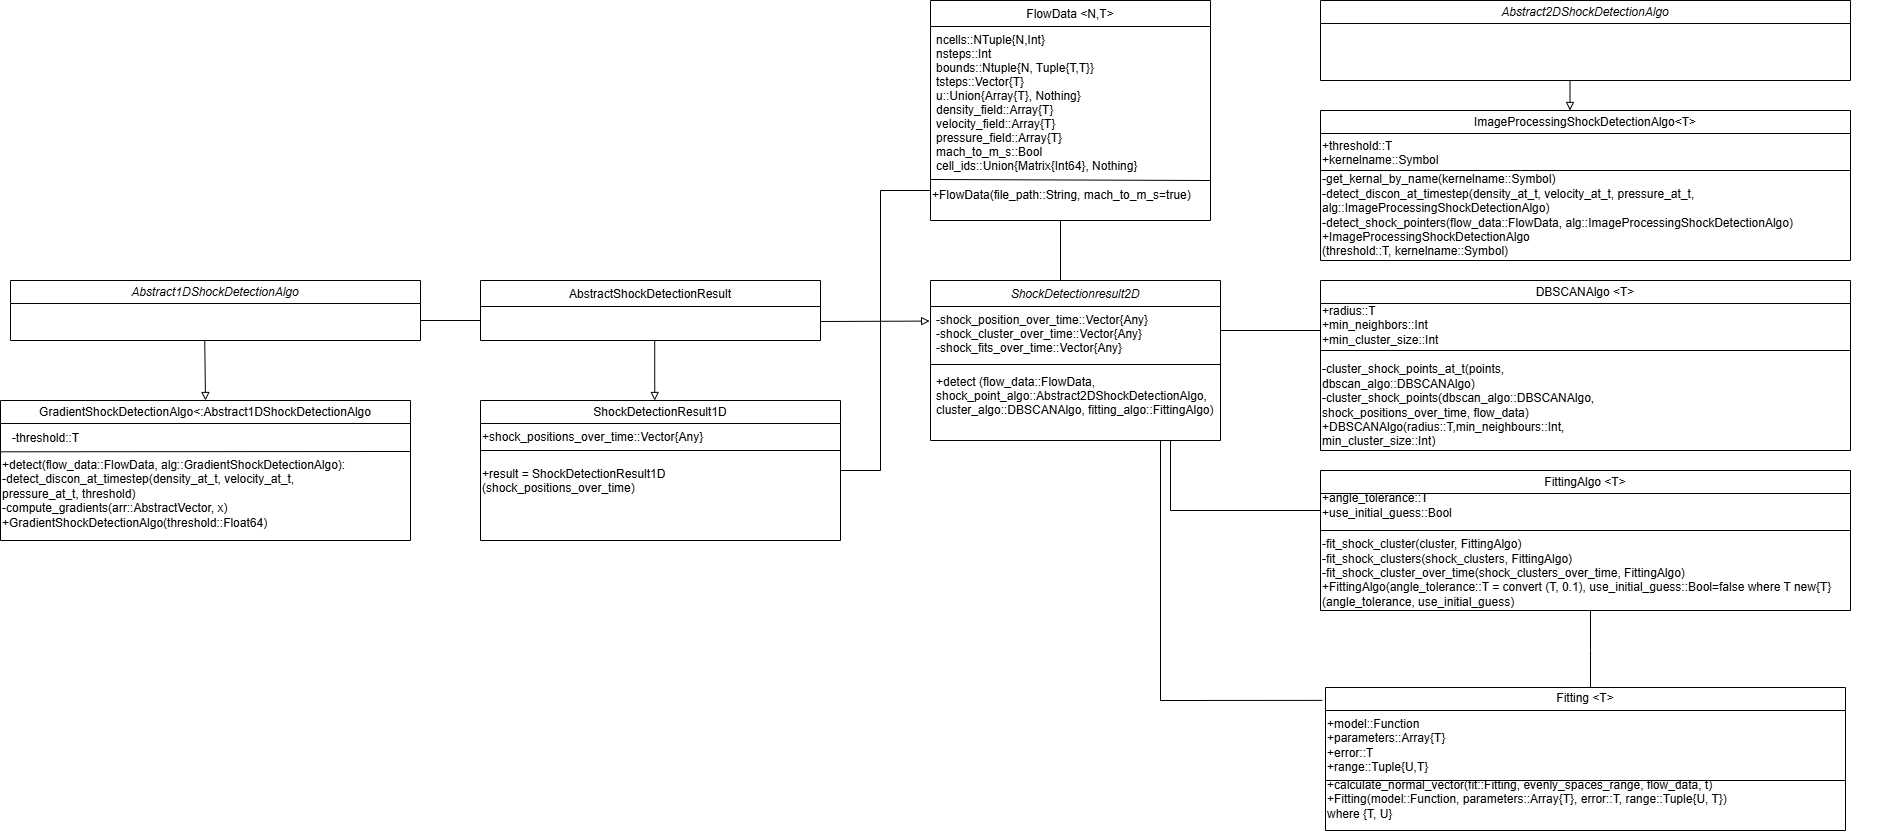

The diagram above was exported from draw.io. Its source (the exported page's mxGraphModel, read from the mxfile embedded in the PNG):
<mxGraphModel dx="4842" dy="3208" grid="1" gridSize="10" guides="1" tooltips="1" connect="1" arrows="1" fold="1" page="1" pageScale="1" pageWidth="3300" pageHeight="2339" math="0" shadow="0">
  <root>
    <mxCell id="WIyWlLk6GJQsqaUBKTNV-0" />
    <mxCell id="WIyWlLk6GJQsqaUBKTNV-1" parent="WIyWlLk6GJQsqaUBKTNV-0" />
    <mxCell id="zkfFHV4jXpPFQw0GAbJ--0" value="FlowData &lt;N,T&gt;" style="swimlane;fontStyle=0;align=center;verticalAlign=top;childLayout=stackLayout;horizontal=1;startSize=26;horizontalStack=0;resizeParent=1;resizeLast=0;collapsible=1;marginBottom=0;rounded=0;shadow=0;strokeWidth=1;" parent="WIyWlLk6GJQsqaUBKTNV-1" vertex="1">
      <mxGeometry x="290" y="-60" width="280" height="220" as="geometry">
        <mxRectangle x="230" y="140" width="160" height="26" as="alternateBounds" />
      </mxGeometry>
    </mxCell>
    <mxCell id="zkfFHV4jXpPFQw0GAbJ--3" value="ncells::NTuple{N,Int}&#10;nsteps::Int&#10;bounds::Ntuple{N, Tuple{T,T}}&#10;tsteps::Vector{T}&#10;u::Union{Array{T}, Nothing}&#10;density_field::Array{T}&#10;velocity_field::Array{T}&#10;pressure_field::Array{T}&#10;mach_to_m_s::Bool&#10;cell_ids::Union{Matrix{Int64}, Nothing}" style="text;align=left;verticalAlign=top;spacingLeft=4;spacingRight=4;overflow=hidden;rotatable=0;points=[[0,0.5],[1,0.5]];portConstraint=eastwest;rounded=0;shadow=0;html=0;" parent="zkfFHV4jXpPFQw0GAbJ--0" vertex="1">
      <mxGeometry y="26" width="280" height="154" as="geometry" />
    </mxCell>
    <mxCell id="js40RToca1tuR4frAI-J-1" value="" style="endArrow=none;html=1;rounded=0;entryX=1;entryY=0;entryDx=0;entryDy=0;" edge="1" parent="zkfFHV4jXpPFQw0GAbJ--0" target="js40RToca1tuR4frAI-J-5">
      <mxGeometry width="50" height="50" relative="1" as="geometry">
        <mxPoint y="179" as="sourcePoint" />
        <mxPoint x="490" y="180" as="targetPoint" />
      </mxGeometry>
    </mxCell>
    <mxCell id="js40RToca1tuR4frAI-J-5" value="+FlowData(file_path::String, mach_to_m_s=true)" style="text;html=1;align=left;verticalAlign=middle;whiteSpace=wrap;rounded=0;" vertex="1" parent="zkfFHV4jXpPFQw0GAbJ--0">
      <mxGeometry y="180" width="280" height="30" as="geometry" />
    </mxCell>
    <mxCell id="zkfFHV4jXpPFQw0GAbJ--13" value="AbstractShockDetectionResult" style="swimlane;fontStyle=0;align=center;verticalAlign=top;childLayout=stackLayout;horizontal=1;startSize=26;horizontalStack=0;resizeParent=1;resizeLast=0;collapsible=1;marginBottom=0;rounded=0;shadow=0;strokeWidth=1;" parent="WIyWlLk6GJQsqaUBKTNV-1" vertex="1">
      <mxGeometry x="-160" y="220" width="340" height="60" as="geometry">
        <mxRectangle x="340" y="380" width="170" height="26" as="alternateBounds" />
      </mxGeometry>
    </mxCell>
    <mxCell id="zkfFHV4jXpPFQw0GAbJ--17" value="ShockDetectionresult2D" style="swimlane;fontStyle=2;align=center;verticalAlign=top;childLayout=stackLayout;horizontal=1;startSize=26;horizontalStack=0;resizeParent=1;resizeLast=0;collapsible=1;marginBottom=0;rounded=0;shadow=0;strokeWidth=1;" parent="WIyWlLk6GJQsqaUBKTNV-1" vertex="1">
      <mxGeometry x="290" y="220" width="290" height="160" as="geometry">
        <mxRectangle x="550" y="140" width="160" height="26" as="alternateBounds" />
      </mxGeometry>
    </mxCell>
    <mxCell id="zkfFHV4jXpPFQw0GAbJ--20" value="-shock_position_over_time::Vector{Any}&#10;-shock_cluster_over_time::Vector{Any}&#10;-shock_fits_over_time::Vector{Any}" style="text;align=left;verticalAlign=top;spacingLeft=4;spacingRight=4;overflow=hidden;rotatable=0;points=[[0,0.5],[1,0.5]];portConstraint=eastwest;rounded=0;shadow=0;html=0;" parent="zkfFHV4jXpPFQw0GAbJ--17" vertex="1">
      <mxGeometry y="26" width="290" height="54" as="geometry" />
    </mxCell>
    <mxCell id="zkfFHV4jXpPFQw0GAbJ--23" value="" style="line;html=1;strokeWidth=1;align=left;verticalAlign=middle;spacingTop=-1;spacingLeft=3;spacingRight=3;rotatable=0;labelPosition=right;points=[];portConstraint=eastwest;" parent="zkfFHV4jXpPFQw0GAbJ--17" vertex="1">
      <mxGeometry y="80" width="290" height="8" as="geometry" />
    </mxCell>
    <mxCell id="zkfFHV4jXpPFQw0GAbJ--24" value="+detect (flow_data::FlowData, &#10;shock_point_algo::Abstract2DShockDetectionAlgo,&#10;cluster_algo::DBSCANAlgo, fitting_algo::FittingAlgo)" style="text;align=left;verticalAlign=top;spacingLeft=4;spacingRight=4;overflow=hidden;rotatable=0;points=[[0,0.5],[1,0.5]];portConstraint=eastwest;" parent="zkfFHV4jXpPFQw0GAbJ--17" vertex="1">
      <mxGeometry y="88" width="290" height="52" as="geometry" />
    </mxCell>
    <mxCell id="js40RToca1tuR4frAI-J-6" value="" style="endArrow=none;html=1;rounded=0;" edge="1" parent="WIyWlLk6GJQsqaUBKTNV-1">
      <mxGeometry width="50" height="50" relative="1" as="geometry">
        <mxPoint x="420" y="160" as="sourcePoint" />
        <mxPoint x="420" y="220" as="targetPoint" />
      </mxGeometry>
    </mxCell>
    <mxCell id="js40RToca1tuR4frAI-J-12" value="" style="endArrow=block;html=1;rounded=0;fontColor=#FFFFFF;endFill=0;" edge="1" parent="WIyWlLk6GJQsqaUBKTNV-1">
      <mxGeometry width="50" height="50" relative="1" as="geometry">
        <mxPoint x="14.230000000000004" y="280" as="sourcePoint" />
        <mxPoint x="14.230000000000004" y="340" as="targetPoint" />
        <Array as="points" />
      </mxGeometry>
    </mxCell>
    <mxCell id="js40RToca1tuR4frAI-J-13" value="&lt;span style=&quot;font-weight: 400;&quot;&gt;&lt;i&gt;Abstract2DShockDetectionAlgo&lt;/i&gt;&lt;/span&gt;" style="swimlane;whiteSpace=wrap;html=1;" vertex="1" parent="WIyWlLk6GJQsqaUBKTNV-1">
      <mxGeometry x="680" y="-60" width="530" height="80" as="geometry" />
    </mxCell>
    <mxCell id="js40RToca1tuR4frAI-J-15" value="&lt;span style=&quot;font-weight: 400;&quot;&gt;ImageProcessingShockDetectionAlgo&amp;lt;T&amp;gt;&lt;/span&gt;" style="swimlane;whiteSpace=wrap;html=1;" vertex="1" parent="WIyWlLk6GJQsqaUBKTNV-1">
      <mxGeometry x="680" y="50" width="530" height="150" as="geometry" />
    </mxCell>
    <mxCell id="js40RToca1tuR4frAI-J-18" value="+threshold::T&lt;div&gt;+kernelname::Symbol&lt;/div&gt;&lt;div style=&quot;&quot;&gt;&lt;br&gt;&lt;/div&gt;" style="text;html=1;align=left;verticalAlign=middle;resizable=0;points=[];autosize=1;strokeColor=none;fillColor=none;" vertex="1" parent="js40RToca1tuR4frAI-J-15">
      <mxGeometry y="20" width="140" height="60" as="geometry" />
    </mxCell>
    <mxCell id="js40RToca1tuR4frAI-J-23" value="" style="endArrow=none;html=1;rounded=0;" edge="1" parent="js40RToca1tuR4frAI-J-15">
      <mxGeometry width="50" height="50" relative="1" as="geometry">
        <mxPoint x="530" y="60" as="sourcePoint" />
        <mxPoint y="60" as="targetPoint" />
        <Array as="points">
          <mxPoint x="200" y="60" />
        </Array>
      </mxGeometry>
    </mxCell>
    <mxCell id="js40RToca1tuR4frAI-J-22" value="&lt;div&gt;&lt;div style=&quot;&quot;&gt;&lt;span style=&quot;background-color: initial;&quot;&gt;-get_kernal_by_name(kernelname::Symbol)&lt;/span&gt;&lt;/div&gt;&lt;div style=&quot;&quot;&gt;&lt;span style=&quot;background-color: initial;&quot;&gt;-detect_discon_at_timestep(density_at_t, velocity_at_t, pressure_at_t, alg::ImageProcessingShockDetectionAlgo)&lt;br&gt;&lt;/span&gt;&lt;/div&gt;&lt;/div&gt;&lt;div style=&quot;&quot;&gt;&lt;span style=&quot;background-color: initial;&quot;&gt;-detect_shock_pointers(flow_data::FlowData, alg::ImageProcessingShockDetectionAlgo)&lt;br&gt;&lt;/span&gt;+ImageProcessingShockDetectionAlgo&lt;div&gt;(threshold::T, kernelname::Symbol)&lt;/div&gt;&lt;/div&gt;" style="text;html=1;align=left;verticalAlign=middle;whiteSpace=wrap;rounded=0;" vertex="1" parent="js40RToca1tuR4frAI-J-15">
      <mxGeometry y="70" width="530" height="70" as="geometry" />
    </mxCell>
    <mxCell id="js40RToca1tuR4frAI-J-25" value="&lt;span style=&quot;font-weight: normal;&quot;&gt;DBSCANAlgo &amp;lt;T&amp;gt;&lt;/span&gt;" style="swimlane;whiteSpace=wrap;html=1;" vertex="1" parent="WIyWlLk6GJQsqaUBKTNV-1">
      <mxGeometry x="680" y="220" width="530" height="170" as="geometry" />
    </mxCell>
    <mxCell id="js40RToca1tuR4frAI-J-26" value="+radius::T&lt;div&gt;+min_neighbors::Int&lt;br&gt;+min_cluster_size::Int&lt;/div&gt;" style="text;html=1;align=left;verticalAlign=middle;whiteSpace=wrap;rounded=0;spacing=2;spacingTop=0;spacingLeft=0;" vertex="1" parent="js40RToca1tuR4frAI-J-25">
      <mxGeometry y="30" width="120" height="30" as="geometry" />
    </mxCell>
    <mxCell id="js40RToca1tuR4frAI-J-27" value="" style="endArrow=none;html=1;rounded=0;" edge="1" parent="js40RToca1tuR4frAI-J-25">
      <mxGeometry width="50" height="50" relative="1" as="geometry">
        <mxPoint y="70" as="sourcePoint" />
        <mxPoint x="530" y="70" as="targetPoint" />
      </mxGeometry>
    </mxCell>
    <mxCell id="js40RToca1tuR4frAI-J-28" value="-cluster_shock_points_at_t(points, dbscan_algo::DBSCANAlgo)&lt;div&gt;-cluster_shock_points(dbscan_algo::DBSCANAlgo, shock_positions_over_time, flow_data)&lt;/div&gt;&lt;div&gt;+DBSCANAlgo(radius::T,min_neighbours::Int,&lt;br&gt;min_cluster_size::Int)&lt;/div&gt;" style="text;html=1;align=left;verticalAlign=middle;whiteSpace=wrap;rounded=0;" vertex="1" parent="js40RToca1tuR4frAI-J-25">
      <mxGeometry y="70" width="280" height="110" as="geometry" />
    </mxCell>
    <mxCell id="js40RToca1tuR4frAI-J-33" value="" style="endArrow=block;html=1;rounded=0;endFill=0;" edge="1" parent="WIyWlLk6GJQsqaUBKTNV-1">
      <mxGeometry width="50" height="50" relative="1" as="geometry">
        <mxPoint x="929.5" y="20" as="sourcePoint" />
        <mxPoint x="929.5" y="50" as="targetPoint" />
      </mxGeometry>
    </mxCell>
    <mxCell id="js40RToca1tuR4frAI-J-34" value="" style="endArrow=none;html=1;rounded=0;" edge="1" parent="WIyWlLk6GJQsqaUBKTNV-1">
      <mxGeometry width="50" height="50" relative="1" as="geometry">
        <mxPoint x="580" y="270" as="sourcePoint" />
        <mxPoint x="680" y="270" as="targetPoint" />
      </mxGeometry>
    </mxCell>
    <mxCell id="js40RToca1tuR4frAI-J-36" value="&lt;span style=&quot;font-weight: normal;&quot;&gt;FittingAlgo &amp;lt;T&amp;gt;&lt;/span&gt;" style="swimlane;whiteSpace=wrap;html=1;" vertex="1" parent="WIyWlLk6GJQsqaUBKTNV-1">
      <mxGeometry x="680" y="410" width="530" height="140" as="geometry" />
    </mxCell>
    <mxCell id="js40RToca1tuR4frAI-J-37" value="" style="endArrow=none;html=1;rounded=0;" edge="1" parent="js40RToca1tuR4frAI-J-36">
      <mxGeometry width="50" height="50" relative="1" as="geometry">
        <mxPoint y="60" as="sourcePoint" />
        <mxPoint x="530" y="60" as="targetPoint" />
      </mxGeometry>
    </mxCell>
    <mxCell id="js40RToca1tuR4frAI-J-38" value="+angle_tolerance::T&lt;br&gt;+use_initial_guess::Bool" style="text;html=1;align=left;verticalAlign=middle;whiteSpace=wrap;rounded=0;" vertex="1" parent="js40RToca1tuR4frAI-J-36">
      <mxGeometry y="10" width="60" height="49" as="geometry" />
    </mxCell>
    <mxCell id="js40RToca1tuR4frAI-J-41" value="&lt;div&gt;&lt;br&gt;&lt;/div&gt;&lt;div&gt;&lt;br&gt;&lt;/div&gt;&lt;div&gt;&lt;br&gt;&lt;/div&gt;&lt;div&gt;-fit_shock_cluster(cluster, FittingAlgo)&lt;/div&gt;&lt;div&gt;-fit_shock_clusters(shock_clusters, FittingAlgo)&lt;/div&gt;&lt;div&gt;-fit_shock_cluster_over_time(shock_clusters_over_time, FittingAlgo)&lt;/div&gt;&lt;div&gt;&lt;span style=&quot;background-color: initial;&quot;&gt;+FittingAlgo(angle_tolerance::T = convert (T, 0.1), use_initial_guess::Bool=false where T new{T}(angle_tolerance, use_initial_guess)&lt;/span&gt;&lt;br&gt;&lt;/div&gt;" style="text;html=1;align=left;verticalAlign=middle;whiteSpace=wrap;rounded=0;" vertex="1" parent="js40RToca1tuR4frAI-J-36">
      <mxGeometry y="70" width="570" height="22" as="geometry" />
    </mxCell>
    <mxCell id="js40RToca1tuR4frAI-J-44" value="" style="endArrow=none;html=1;rounded=0;" edge="1" parent="WIyWlLk6GJQsqaUBKTNV-1">
      <mxGeometry width="50" height="50" relative="1" as="geometry">
        <mxPoint x="530" y="380" as="sourcePoint" />
        <mxPoint x="530" y="450" as="targetPoint" />
      </mxGeometry>
    </mxCell>
    <mxCell id="js40RToca1tuR4frAI-J-45" value="" style="endArrow=none;html=1;rounded=0;" edge="1" parent="WIyWlLk6GJQsqaUBKTNV-1">
      <mxGeometry width="50" height="50" relative="1" as="geometry">
        <mxPoint x="530" y="450" as="sourcePoint" />
        <mxPoint x="680" y="450" as="targetPoint" />
      </mxGeometry>
    </mxCell>
    <mxCell id="js40RToca1tuR4frAI-J-46" value="&lt;span style=&quot;font-weight: normal;&quot;&gt;Fitting &amp;lt;T&amp;gt;&lt;/span&gt;" style="swimlane;whiteSpace=wrap;html=1;" vertex="1" parent="WIyWlLk6GJQsqaUBKTNV-1">
      <mxGeometry x="685" y="627" width="520" height="143" as="geometry" />
    </mxCell>
    <mxCell id="js40RToca1tuR4frAI-J-47" value="+model::Function&lt;br&gt;+parameters::Array{T}&lt;br&gt;+error::T&lt;br&gt;&lt;div style=&quot;&quot;&gt;&lt;span style=&quot;background-color: initial;&quot;&gt;+range::Tuple{U,T}&lt;/span&gt;&lt;/div&gt;" style="text;html=1;align=left;verticalAlign=middle;whiteSpace=wrap;rounded=0;" vertex="1" parent="js40RToca1tuR4frAI-J-46">
      <mxGeometry y="43" width="60" height="30" as="geometry" />
    </mxCell>
    <mxCell id="js40RToca1tuR4frAI-J-48" value="" style="endArrow=none;html=1;rounded=0;" edge="1" parent="js40RToca1tuR4frAI-J-46">
      <mxGeometry width="50" height="50" relative="1" as="geometry">
        <mxPoint y="93" as="sourcePoint" />
        <mxPoint x="520" y="93" as="targetPoint" />
      </mxGeometry>
    </mxCell>
    <mxCell id="js40RToca1tuR4frAI-J-49" value="+calculate_normal_vector(fit::Fitting, evenly_spaces_range, flow_data, t)&lt;br&gt;+&lt;span style=&quot;background-color: initial;&quot;&gt;Fitting(model::Function, parameters::Array{T}, error::T, range::Tuple{U, T}) where {T, U}&lt;/span&gt;&lt;p&gt;&lt;/p&gt;" style="text;html=1;align=left;verticalAlign=middle;whiteSpace=wrap;rounded=0;" vertex="1" parent="js40RToca1tuR4frAI-J-46">
      <mxGeometry y="103" width="410" height="30" as="geometry" />
    </mxCell>
    <mxCell id="js40RToca1tuR4frAI-J-51" value="" style="endArrow=none;html=1;rounded=0;" edge="1" parent="WIyWlLk6GJQsqaUBKTNV-1">
      <mxGeometry width="50" height="50" relative="1" as="geometry">
        <mxPoint x="950" y="550" as="sourcePoint" />
        <mxPoint x="950" y="627" as="targetPoint" />
        <Array as="points">
          <mxPoint x="950" y="590" />
        </Array>
      </mxGeometry>
    </mxCell>
    <mxCell id="js40RToca1tuR4frAI-J-52" value="" style="endArrow=block;html=1;rounded=0;endFill=0;entryX=-0.003;entryY=0.27;entryDx=0;entryDy=0;entryPerimeter=0;" edge="1" parent="WIyWlLk6GJQsqaUBKTNV-1" target="zkfFHV4jXpPFQw0GAbJ--20">
      <mxGeometry width="50" height="50" relative="1" as="geometry">
        <mxPoint x="180" y="261" as="sourcePoint" />
        <mxPoint x="280" y="260" as="targetPoint" />
        <Array as="points" />
      </mxGeometry>
    </mxCell>
    <mxCell id="js40RToca1tuR4frAI-J-58" value="" style="endArrow=none;html=1;rounded=0;" edge="1" parent="WIyWlLk6GJQsqaUBKTNV-1">
      <mxGeometry width="50" height="50" relative="1" as="geometry">
        <mxPoint x="520" y="640" as="sourcePoint" />
        <mxPoint x="520" y="380" as="targetPoint" />
      </mxGeometry>
    </mxCell>
    <mxCell id="js40RToca1tuR4frAI-J-59" value="" style="endArrow=none;html=1;rounded=0;entryX=-0.006;entryY=0.09;entryDx=0;entryDy=0;entryPerimeter=0;" edge="1" parent="WIyWlLk6GJQsqaUBKTNV-1" target="js40RToca1tuR4frAI-J-46">
      <mxGeometry width="50" height="50" relative="1" as="geometry">
        <mxPoint x="520" y="640" as="sourcePoint" />
        <mxPoint x="640" y="640" as="targetPoint" />
      </mxGeometry>
    </mxCell>
    <mxCell id="js40RToca1tuR4frAI-J-63" value="&lt;span style=&quot;font-weight: normal;&quot;&gt;ShockDetectionResult1D&lt;/span&gt;" style="swimlane;whiteSpace=wrap;html=1;startSize=23;" vertex="1" parent="WIyWlLk6GJQsqaUBKTNV-1">
      <mxGeometry x="-160" y="340" width="360" height="140" as="geometry" />
    </mxCell>
    <mxCell id="js40RToca1tuR4frAI-J-64" value="" style="endArrow=none;html=1;rounded=0;fontSize=12;startSize=8;endSize=8;curved=1;" edge="1" parent="js40RToca1tuR4frAI-J-63">
      <mxGeometry width="50" height="50" relative="1" as="geometry">
        <mxPoint y="50" as="sourcePoint" />
        <mxPoint x="360" y="50" as="targetPoint" />
      </mxGeometry>
    </mxCell>
    <mxCell id="js40RToca1tuR4frAI-J-65" value="&lt;font style=&quot;font-size: 12px;&quot;&gt;+shock_positions_over_time::Vector{Any}&lt;/font&gt;" style="text;html=1;align=left;verticalAlign=middle;whiteSpace=wrap;rounded=0;fontSize=16;" vertex="1" parent="js40RToca1tuR4frAI-J-63">
      <mxGeometry y="20" width="60" height="30" as="geometry" />
    </mxCell>
    <mxCell id="js40RToca1tuR4frAI-J-66" value="+result = ShockDetectionResult1D&lt;br&gt;(shock_positions_over_time)" style="text;whiteSpace=wrap;html=1;" vertex="1" parent="js40RToca1tuR4frAI-J-63">
      <mxGeometry y="60" width="360" height="90" as="geometry" />
    </mxCell>
    <mxCell id="js40RToca1tuR4frAI-J-68" value="&lt;span style=&quot;font-weight: normal;&quot;&gt;&lt;i&gt;Abstract1DShockDetectionAlgo&lt;/i&gt;&lt;/span&gt;" style="swimlane;whiteSpace=wrap;html=1;" vertex="1" parent="WIyWlLk6GJQsqaUBKTNV-1">
      <mxGeometry x="-630" y="220" width="410" height="60" as="geometry" />
    </mxCell>
    <mxCell id="js40RToca1tuR4frAI-J-69" value="" style="endArrow=none;html=1;rounded=0;" edge="1" parent="WIyWlLk6GJQsqaUBKTNV-1">
      <mxGeometry width="50" height="50" relative="1" as="geometry">
        <mxPoint x="-220" y="260" as="sourcePoint" />
        <mxPoint x="-160" y="260" as="targetPoint" />
      </mxGeometry>
    </mxCell>
    <mxCell id="js40RToca1tuR4frAI-J-70" value="&lt;span style=&quot;font-weight: normal;&quot;&gt;GradientShockDetectionAlgo&amp;lt;:Abstract1DShockDetectionAlgo&lt;/span&gt;" style="swimlane;whiteSpace=wrap;html=1;" vertex="1" parent="WIyWlLk6GJQsqaUBKTNV-1">
      <mxGeometry x="-640" y="340" width="410" height="140" as="geometry" />
    </mxCell>
    <mxCell id="js40RToca1tuR4frAI-J-71" value="&lt;font style=&quot;font-size: 12px;&quot;&gt;-threshold::T&lt;/font&gt;" style="text;html=1;align=center;verticalAlign=middle;resizable=0;points=[];autosize=1;strokeColor=none;fillColor=none;fontSize=16;" vertex="1" parent="js40RToca1tuR4frAI-J-70">
      <mxGeometry y="21" width="90" height="30" as="geometry" />
    </mxCell>
    <mxCell id="js40RToca1tuR4frAI-J-72" value="" style="endArrow=none;html=1;rounded=0;fontSize=12;startSize=8;endSize=8;curved=1;" edge="1" parent="js40RToca1tuR4frAI-J-70">
      <mxGeometry width="50" height="50" relative="1" as="geometry">
        <mxPoint y="51.30000000000001" as="sourcePoint" />
        <mxPoint x="410" y="51" as="targetPoint" />
      </mxGeometry>
    </mxCell>
    <mxCell id="js40RToca1tuR4frAI-J-73" value="&lt;div&gt;&lt;span style=&quot;background-color: initial;&quot;&gt;+detect(flow_data::FlowData, alg::GradientShockDetectionAlgo)&lt;/span&gt;&lt;span style=&quot;background-color: initial;&quot;&gt;:&lt;br&gt;-&lt;/span&gt;&lt;span style=&quot;background-color: initial;&quot;&gt;detect_discon_at_timestep(density_at_t, velocity_at_t, pressure_at_t, threshold)&lt;/span&gt;&lt;span style=&quot;background-color: initial;&quot;&gt;&lt;br&gt;-&lt;/span&gt;&lt;span style=&quot;background-color: initial;&quot;&gt;compute_gradients(arr::AbstractVector, x)&lt;/span&gt;&lt;/div&gt;+GradientShockDetectionAlgo(threshold::Float64)&lt;div&gt;&lt;br&gt;&lt;/div&gt;" style="text;whiteSpace=wrap;html=1;" vertex="1" parent="js40RToca1tuR4frAI-J-70">
      <mxGeometry y="51" width="370" height="40" as="geometry" />
    </mxCell>
    <mxCell id="js40RToca1tuR4frAI-J-74" value="" style="endArrow=block;html=1;rounded=0;endFill=0;entryX=0.5;entryY=0;entryDx=0;entryDy=0;" edge="1" parent="WIyWlLk6GJQsqaUBKTNV-1" target="js40RToca1tuR4frAI-J-70">
      <mxGeometry width="50" height="50" relative="1" as="geometry">
        <mxPoint x="-435.77" y="280" as="sourcePoint" />
        <mxPoint x="-435.77" y="323" as="targetPoint" />
      </mxGeometry>
    </mxCell>
    <mxCell id="js40RToca1tuR4frAI-J-75" value="" style="endArrow=none;html=1;rounded=0;" edge="1" parent="WIyWlLk6GJQsqaUBKTNV-1">
      <mxGeometry width="50" height="50" relative="1" as="geometry">
        <mxPoint x="199.99999999999997" y="410" as="sourcePoint" />
        <mxPoint x="240" y="410" as="targetPoint" />
      </mxGeometry>
    </mxCell>
    <mxCell id="js40RToca1tuR4frAI-J-76" value="" style="endArrow=none;html=1;rounded=0;" edge="1" parent="WIyWlLk6GJQsqaUBKTNV-1">
      <mxGeometry width="50" height="50" relative="1" as="geometry">
        <mxPoint x="240" y="130" as="sourcePoint" />
        <mxPoint x="240" y="410" as="targetPoint" />
      </mxGeometry>
    </mxCell>
    <mxCell id="js40RToca1tuR4frAI-J-77" value="" style="endArrow=none;html=1;rounded=0;" edge="1" parent="WIyWlLk6GJQsqaUBKTNV-1">
      <mxGeometry width="50" height="50" relative="1" as="geometry">
        <mxPoint x="240" y="130" as="sourcePoint" />
        <mxPoint x="290" y="130" as="targetPoint" />
      </mxGeometry>
    </mxCell>
  </root>
</mxGraphModel>